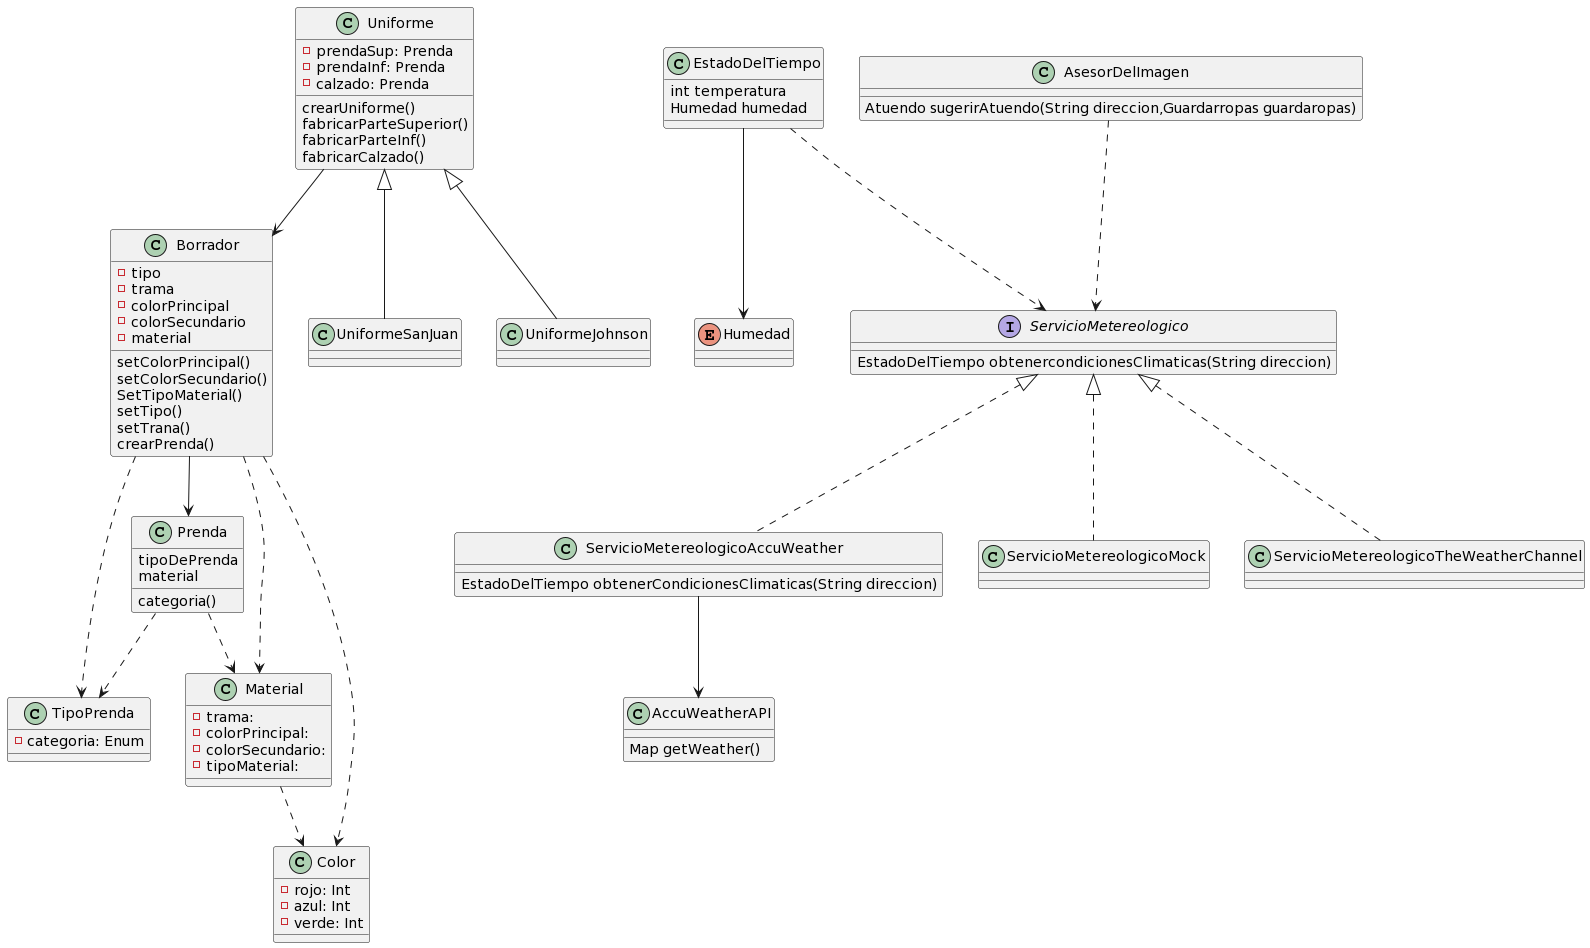

The diagram above was rendered by PlantUML. Its source (embedded in the PNG):
@startuml
Borrador --> Prenda
Borrador..> TipoPrenda
Borrador..> Color
Borrador..> Material

Prenda ..> TipoPrenda
Prenda ..> Material


Material ..> Color

Uniforme -->Borrador

Uniforme <|-- UniformeSanJuan
Uniforme <|-- UniformeJohnson

class Uniforme{
-prendaSup: Prenda
-prendaInf: Prenda
-calzado: Prenda

crearUniforme()
fabricarParteSuperior()
fabricarParteInf()
fabricarCalzado()
}

class UniformeSanJuan{}
class UniformeJohnson{}

class Borrador{
-tipo
-trama
-colorPrincipal
-colorSecundario
-material

setColorPrincipal()
setColorSecundario()
SetTipoMaterial()
setTipo()
setTrana()
crearPrenda()
}


class Prenda{
tipoDePrenda
material

categoria()
}

class TipoPrenda{
-categoria: Enum
}

class Material{
-trama:
-colorPrincipal:
-colorSecundario:
-tipoMaterial:

}

class Color{
-rojo: Int
-azul: Int
-verde: Int
}

Enum Humedad {

}

Class EstadoDelTiempo {
int temperatura
Humedad humedad
}

EstadoDelTiempo --> Humedad 

class AsesorDelImagen {
Atuendo sugerirAtuendo(String direccion,Guardarropas guardaropas)
}

AsesorDelImagen ..> ServicioMetereologico
EstadoDelTiempo ..> ServicioMetereologico
 
Interface ServicioMetereologico{
EstadoDelTiempo obtenercondicionesClimaticas(String direccion)
}

ServicioMetereologico <|.. ServicioMetereologicoAccuWeather  
ServicioMetereologico <|.. ServicioMetereologicoMock
ServicioMetereologico <|.. ServicioMetereologicoTheWeatherChannel

class ServicioMetereologicoAccuWeather {
EstadoDelTiempo obtenerCondicionesClimaticas(String direccion)
}

ServicioMetereologicoAccuWeather --> AccuWeatherAPI

class AccuWeatherAPI{
Map getWeather()
}

class ServicioMetereologicoMock{}

class ServicioMetereologicoTheWeatherChannel{}
@enduml